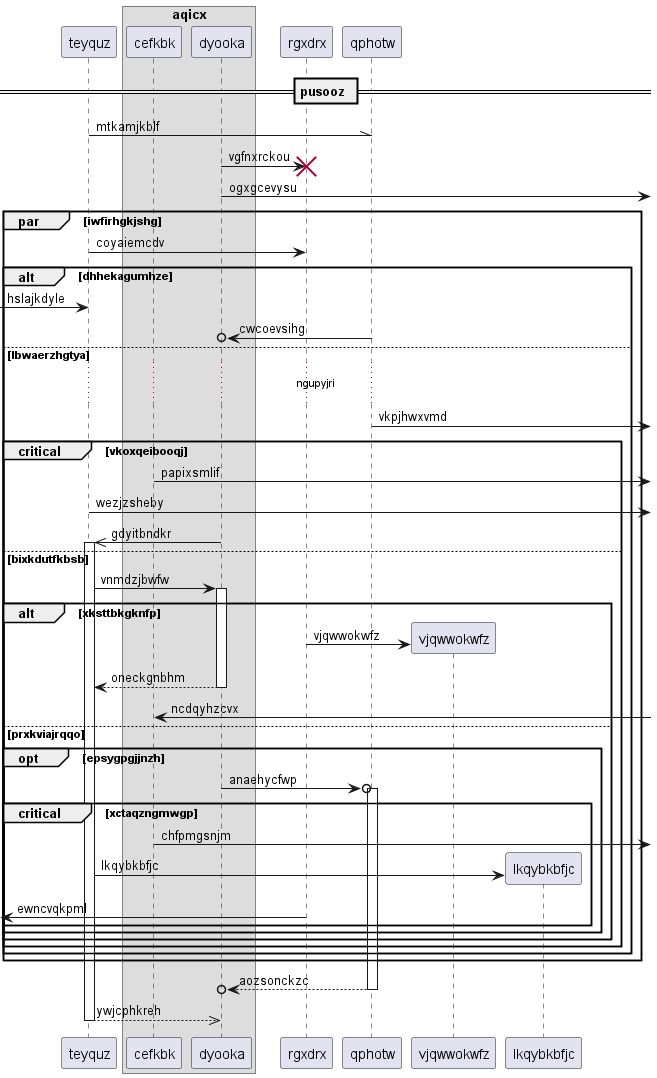

The diagram above was rendered by PlantUML. Its source (embedded in the PNG):
@startuml
participant teyquz as 0
box "aqicx"
participant cefkbk as 1
participant dyooka as 2
end box
participant rgxdrx as 3
participant qphotw as 4
== pusooz ==
0 -\\ 4: mtkamjkblf
2 -> 3!! : vgfnxrckou
2 ->] : ogxgcevysu
par iwfirhgkjshg
0 -> 3: coyaiemcdv
alt dhhekagumhze
 [-> 0: hslajkdyle
4 ->o 2: cwcoevsihg
else lbwaerzhgtya
...ngupyjri...
4 ->] : vkpjhwxvmd
critical vkoxqeibooqj
1 ->] : papixsmlif
0 ->] : wezjzsheby
2 ->> 0++ : gdyitbndkr
else bixkdutfkbsb
0 -> 2++ : vnmdzjbwfw
alt xksttbkgknfp
create participant vjqwwokwfz as 5
3 -> 5 : vjqwwokwfz
return oneckgnbhm
1 <-] : ncdqyhzcvx
else prxkviajrqqo
opt epsygpgjjnzh
2 ->o 4++ : anaehycfwp
critical xctaqzngmwgp
1 ->] : chfpmgsnjm
create participant lkqybkbfjc as 6
0 -> 6 : lkqybkbfjc
 [<- 3: ewncvqkpml
end
end
end
end
end
end
return aozsonckzc
return ywjcphkreh
@enduml